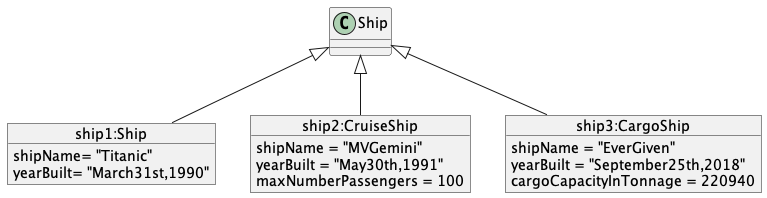

The diagram above was rendered by PlantUML. Its source (embedded in the PNG):
@startuml
'https://plantuml.com/class-diagram

object "ship1:Ship" as s1{
    shipName= "Titanic"
    yearBuilt= "March31st,1990"
}

object "ship2:CruiseShip" as s2{
    shipName = "MVGemini"
    yearBuilt = "May30th,1991"
    maxNumberPassengers = 100
}

object "ship3:CargoShip" as s3{
    shipName = "EverGiven"
    yearBuilt = "September25th,2018"
    cargoCapacityInTonnage = 220940
}

class Ship{
}

Ship <|-- s1
Ship <|-- s2
Ship <|-- s3

@enduml